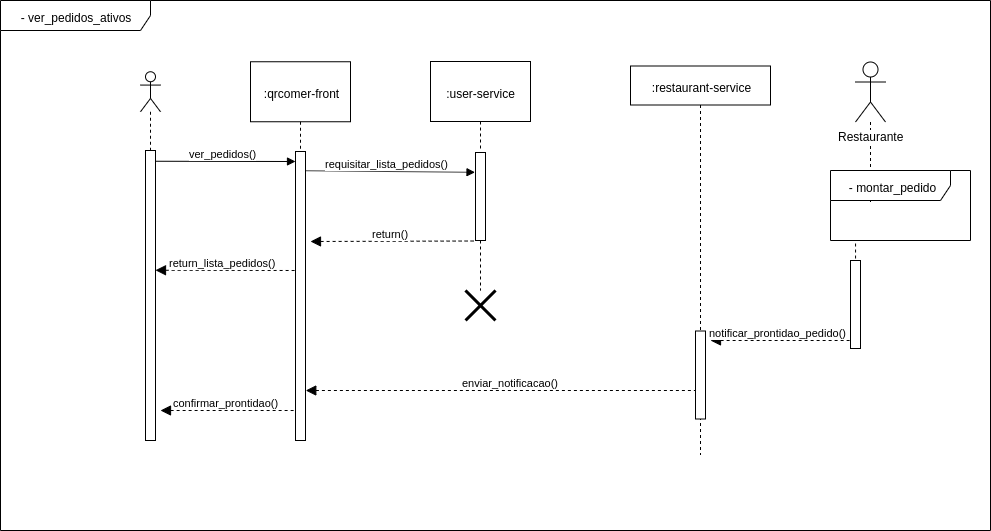

The diagram above was exported from draw.io. Its source (the exported page's mxGraphModel, read from the mxfile embedded in the PNG):
<mxGraphModel dx="2287" dy="1063" grid="1" gridSize="10" guides="1" tooltips="1" connect="1" arrows="1" fold="1" page="1" pageScale="1" pageWidth="850" pageHeight="1100" math="0" shadow="0">
  <root>
    <mxCell id="0" />
    <mxCell id="1" parent="0" />
    <mxCell id="2" value="- ver_pedidos_ativos" style="shape=umlFrame;whiteSpace=wrap;html=1;width=150;height=30;" vertex="1" parent="1">
      <mxGeometry x="50" y="1670" width="990" height="530" as="geometry" />
    </mxCell>
    <mxCell id="3" value="" style="shape=umlLifeline;participant=umlActor;perimeter=lifelinePerimeter;whiteSpace=wrap;html=1;container=1;collapsible=0;recursiveResize=0;verticalAlign=top;spacingTop=36;labelBackgroundColor=#ffffff;outlineConnect=0;" vertex="1" parent="1">
      <mxGeometry x="190" y="1741.25" width="20" height="80" as="geometry" />
    </mxCell>
    <mxCell id="4" value=":qrcomer-front" style="shape=umlLifeline;perimeter=lifelinePerimeter;whiteSpace=wrap;html=1;container=1;collapsible=0;recursiveResize=0;outlineConnect=0;size=60;" vertex="1" parent="1">
      <mxGeometry x="300" y="1731.25" width="100" height="90" as="geometry" />
    </mxCell>
    <mxCell id="5" value=":user-service" style="shape=umlLifeline;perimeter=lifelinePerimeter;whiteSpace=wrap;html=1;container=1;collapsible=0;recursiveResize=0;outlineConnect=0;size=60;" vertex="1" parent="1">
      <mxGeometry x="480" y="1731" width="100" height="89" as="geometry" />
    </mxCell>
    <mxCell id="6" value="&lt;span style=&quot;font-family: &amp;#34;helvetica&amp;#34; , &amp;#34;arial&amp;#34; , sans-serif ; font-size: 0px&quot;&gt;%3CmxGraphModel%3E%3Croot%3E%3CmxCell%20id%3D%220%22%2F%3E%3CmxCell%20id%3D%221%22%20parent%3D%220%22%2F%3E%3CmxCell%20id%3D%222%22%20value%3D%22ver_pedidos()%22%20style%3D%22html%3D1%3BverticalAlign%3Dbottom%3BstartArrow%3Dnone%3BstartFill%3D0%3BendArrow%3Dblock%3BstartSize%3D8%3B%22%20edge%3D%221%22%20parent%3D%221%22%3E%3CmxGeometry%20x%3D%22-0.0303%22%20width%3D%2260%22%20relative%3D%221%22%20as%3D%22geometry%22%3E%3CmxPoint%20x%3D%22195%22%20y%3D%221320.75%22%20as%3D%22sourcePoint%22%2F%3E%3CmxPoint%20x%3D%22335%22%20y%3D%221321%22%20as%3D%22targetPoint%22%2F%3E%3CmxPoint%20as%3D%22offset%22%2F%3E%3C%2FmxGeometry%3E%3C%2FmxCell%3E%3C%2Froot%3E%3C%2FmxGraphModel%3E&lt;/span&gt;" style="html=1;points=[];perimeter=orthogonalPerimeter;" vertex="1" parent="1">
      <mxGeometry x="195" y="1820" width="10" height="290" as="geometry" />
    </mxCell>
    <mxCell id="7" value="" style="html=1;points=[];perimeter=orthogonalPerimeter;" vertex="1" parent="1">
      <mxGeometry x="345" y="1821" width="10" height="289" as="geometry" />
    </mxCell>
    <mxCell id="8" value="ver_pedidos()" style="html=1;verticalAlign=bottom;startArrow=none;startFill=0;endArrow=block;startSize=8;" edge="1" parent="1">
      <mxGeometry x="-0.0303" width="60" relative="1" as="geometry">
        <mxPoint x="205" y="1830.75" as="sourcePoint" />
        <mxPoint x="345" y="1831" as="targetPoint" />
        <mxPoint as="offset" />
      </mxGeometry>
    </mxCell>
    <mxCell id="9" value="requisitar_lista_pedidos()" style="html=1;verticalAlign=bottom;startArrow=none;startFill=0;endArrow=block;startSize=8;entryX=-0.048;entryY=0.225;entryDx=0;entryDy=0;entryPerimeter=0;" edge="1" target="11" parent="1">
      <mxGeometry x="-0.0303" width="60" relative="1" as="geometry">
        <mxPoint x="355" y="1840.25" as="sourcePoint" />
        <mxPoint x="525" y="1838" as="targetPoint" />
        <mxPoint as="offset" />
      </mxGeometry>
    </mxCell>
    <mxCell id="10" value="" style="edgeStyle=none;rounded=0;orthogonalLoop=1;jettySize=auto;html=1;dashed=1;endArrow=none;endFill=0;" edge="1" source="21" parent="1">
      <mxGeometry relative="1" as="geometry">
        <mxPoint x="530" y="1990" as="targetPoint" />
      </mxGeometry>
    </mxCell>
    <mxCell id="11" value="" style="html=1;points=[];perimeter=orthogonalPerimeter;" vertex="1" parent="1">
      <mxGeometry x="525" y="1822" width="10" height="88" as="geometry" />
    </mxCell>
    <mxCell id="12" value="return()" style="html=1;verticalAlign=bottom;startArrow=block;startFill=1;endArrow=none;startSize=8;endFill=0;dashed=1;" edge="1" parent="1">
      <mxGeometry x="-0.0303" width="60" relative="1" as="geometry">
        <mxPoint x="360" y="1911" as="sourcePoint" />
        <mxPoint x="525" y="1910.5" as="targetPoint" />
        <mxPoint as="offset" />
      </mxGeometry>
    </mxCell>
    <mxCell id="13" value="return_lista_pedidos()" style="html=1;verticalAlign=bottom;startArrow=block;startFill=1;endArrow=none;startSize=8;dashed=1;endFill=0;" edge="1" parent="1">
      <mxGeometry x="-0.0303" width="60" relative="1" as="geometry">
        <mxPoint x="205" y="1939.75" as="sourcePoint" />
        <mxPoint x="345" y="1940" as="targetPoint" />
        <mxPoint as="offset" />
      </mxGeometry>
    </mxCell>
    <mxCell id="14" value=":restaurant-service" style="shape=umlLifeline;perimeter=lifelinePerimeter;whiteSpace=wrap;html=1;container=1;collapsible=0;recursiveResize=0;outlineConnect=0;size=39;" vertex="1" parent="1">
      <mxGeometry x="680" y="1735.5" width="140" height="389" as="geometry" />
    </mxCell>
    <mxCell id="15" value="" style="html=1;points=[];perimeter=orthogonalPerimeter;" vertex="1" parent="14">
      <mxGeometry x="65" y="265" width="10" height="88" as="geometry" />
    </mxCell>
    <mxCell id="16" value="" style="edgeStyle=orthogonalEdgeStyle;rounded=0;orthogonalLoop=1;jettySize=auto;html=1;dashed=1;endArrow=none;endFill=0;" edge="1" source="17" parent="1">
      <mxGeometry relative="1" as="geometry">
        <mxPoint x="920" y="1871.5" as="targetPoint" />
      </mxGeometry>
    </mxCell>
    <mxCell id="17" value="Restaurante" style="shape=umlActor;verticalLabelPosition=bottom;labelBackgroundColor=#ffffff;verticalAlign=top;html=1;" vertex="1" parent="1">
      <mxGeometry x="905" y="1731.5" width="30" height="60" as="geometry" />
    </mxCell>
    <mxCell id="18" style="rounded=0;orthogonalLoop=1;jettySize=auto;html=1;dashed=1;endArrow=none;endFill=0;exitX=0.179;exitY=1.043;exitDx=0;exitDy=0;exitPerimeter=0;" edge="1" source="19" target="20" parent="1">
      <mxGeometry relative="1" as="geometry" />
    </mxCell>
    <mxCell id="19" value="- montar_pedido" style="shape=umlFrame;whiteSpace=wrap;html=1;width=120;height=30;" vertex="1" parent="1">
      <mxGeometry x="880" y="1840" width="140" height="70" as="geometry" />
    </mxCell>
    <mxCell id="20" value="" style="html=1;points=[];perimeter=orthogonalPerimeter;" vertex="1" parent="1">
      <mxGeometry x="900" y="1930" width="10" height="88" as="geometry" />
    </mxCell>
    <mxCell id="21" value="&lt;span style=&quot;font-family: &amp;#34;helvetica&amp;#34; , &amp;#34;arial&amp;#34; , sans-serif ; font-size: 0px&quot;&gt;%3CmxGraphModel%3E%3Croot%3E%3CmxCell%20id%3D%220%22%2F%3E%3CmxCell%20id%3D%221%22%20parent%3D%220%22%2F%3E%3CmxCell%20id%3D%222%22%20value%3D%22%22%20style%3D%22html%3D1%3Bpoints%3D%5B%5D%3Bperimeter%3DorthogonalPerimeter%3B%22%20vertex%3D%221%22%20parent%3D%221%22%3E%3CmxGeometry%20x%3D%22525%22%20y%3D%221822%22%20width%3D%2210%22%20height%3D%2288%22%20as%3D%22geometry%22%2F%3E%3C%2FmxCell%3E%3C%2Froot%3E%3C%2FmxGraphModel%3E&lt;/span&gt;" style="shape=umlDestroy;whiteSpace=wrap;html=1;strokeWidth=3;" vertex="1" parent="1">
      <mxGeometry x="515" y="1960" width="30" height="30" as="geometry" />
    </mxCell>
    <mxCell id="22" value="" style="edgeStyle=none;rounded=0;orthogonalLoop=1;jettySize=auto;html=1;dashed=1;endArrow=none;endFill=0;" edge="1" source="11" target="21" parent="1">
      <mxGeometry relative="1" as="geometry">
        <mxPoint x="530" y="1910" as="sourcePoint" />
        <mxPoint x="530" y="1990" as="targetPoint" />
      </mxGeometry>
    </mxCell>
    <mxCell id="23" value="notificar_prontidao_pedido()" style="html=1;verticalAlign=bottom;startArrow=block;startFill=1;endArrow=none;startSize=8;endFill=0;dashed=1;exitX=1.5;exitY=0.108;exitDx=0;exitDy=0;exitPerimeter=0;" edge="1" source="15" parent="1">
      <mxGeometry x="-0.0303" width="60" relative="1" as="geometry">
        <mxPoint x="765" y="2010.5" as="sourcePoint" />
        <mxPoint x="900" y="2010" as="targetPoint" />
        <mxPoint as="offset" />
      </mxGeometry>
    </mxCell>
    <mxCell id="24" value="enviar_notificacao()" style="html=1;verticalAlign=bottom;startArrow=block;startFill=1;endArrow=none;startSize=8;endFill=0;dashed=1;exitX=1.028;exitY=0.827;exitDx=0;exitDy=0;exitPerimeter=0;" edge="1" source="7" parent="1">
      <mxGeometry x="0.0506" width="60" relative="1" as="geometry">
        <mxPoint x="580" y="2060.5" as="sourcePoint" />
        <mxPoint x="745" y="2060" as="targetPoint" />
        <mxPoint as="offset" />
      </mxGeometry>
    </mxCell>
    <mxCell id="25" value="confirmar_prontidao()" style="html=1;verticalAlign=bottom;startArrow=block;startFill=1;endArrow=none;startSize=8;endFill=0;dashed=1;" edge="1" parent="1">
      <mxGeometry x="-0.0303" width="60" relative="1" as="geometry">
        <mxPoint x="210" y="2080" as="sourcePoint" />
        <mxPoint x="345" y="2080" as="targetPoint" />
        <mxPoint as="offset" />
      </mxGeometry>
    </mxCell>
  </root>
</mxGraphModel>